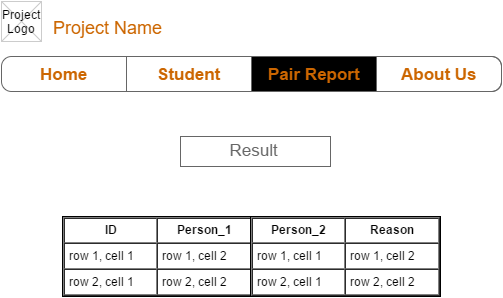

The diagram above was exported from draw.io. Its source (the exported page's mxGraphModel, read from the mxfile embedded in the PNG):
<mxGraphModel dx="786" dy="416" grid="1" gridSize="10" guides="1" tooltips="1" connect="1" arrows="1" fold="1" page="0" pageScale="1" pageWidth="826" pageHeight="1169" background="#ffffff" math="0" shadow="0">
  <root>
    <mxCell id="0" style=";html=1;" />
    <mxCell id="1" style=";html=1;" parent="0" />
    <mxCell id="2" value="&lt;font color=&quot;#cc6600&quot;&gt;Project Name&lt;/font&gt;" style="text;spacingTop=-5;fontSize=18;fontStyle=0;html=1;" vertex="1" parent="1">
      <mxGeometry x="70" y="30" width="230" height="20" as="geometry" />
    </mxCell>
    <mxCell id="3" value="" style="verticalLabelPosition=bottom;verticalAlign=top;strokeWidth=1;shape=mxgraph.mockup.graphics.iconGrid;strokeColor=#CCCCCC;gridSize=1,1;html=1;" vertex="1" parent="1">
      <mxGeometry x="20" y="15" width="40" height="40" as="geometry" />
    </mxCell>
    <mxCell id="4" value="&lt;div&gt;Project&lt;/div&gt;Logo" style="text;spacingTop=-5;align=center;html=1;" vertex="1" parent="1">
      <mxGeometry x="20" y="20" width="40" height="40" as="geometry" />
    </mxCell>
    <mxCell id="5" value="" style="group" vertex="1" connectable="0" parent="1">
      <mxGeometry x="20" y="70" width="500" height="35" as="geometry" />
    </mxCell>
    <mxCell id="6" value="" style="strokeWidth=1;shadow=0;dashed=0;align=center;html=1;shape=mxgraph.mockup.rrect;rSize=10;fillColor=#ffffff;strokeColor=#666666;" vertex="1" parent="5">
      <mxGeometry width="500" height="35" as="geometry" />
    </mxCell>
    <mxCell id="7" value="&lt;font color=&quot;#cc6600&quot;&gt;Student&lt;/font&gt;" style="strokeWidth=1;shadow=0;dashed=0;align=center;html=1;shape=mxgraph.mockup.rrect;rSize=0;fontSize=17;fontColor=#666666;fontStyle=1;fillColor=none;strokeColor=#666666;resizeHeight=1;" vertex="1" parent="6">
      <mxGeometry width="125" height="35" relative="1" as="geometry">
        <mxPoint x="125" as="offset" />
      </mxGeometry>
    </mxCell>
    <mxCell id="8" value="&lt;font color=&quot;#cc6600&quot;&gt;Pair Report&lt;/font&gt;" style="strokeWidth=1;shadow=0;dashed=0;align=center;html=1;shape=mxgraph.mockup.rrect;rSize=0;fontSize=17;fontColor=#666666;fontStyle=1;fillColor=#000000;strokeColor=#666666;resizeHeight=1;" vertex="1" parent="6">
      <mxGeometry width="125" height="35" relative="1" as="geometry">
        <mxPoint x="250" as="offset" />
      </mxGeometry>
    </mxCell>
    <mxCell id="9" value="&lt;font color=&quot;#cc6600&quot;&gt;About Us&lt;/font&gt;" style="strokeWidth=1;shadow=0;dashed=0;align=center;html=1;shape=mxgraph.mockup.rightButton;rSize=10;fontSize=17;fontColor=#666666;fontStyle=1;fillColor=none;strokeColor=#666666;resizeHeight=1;" vertex="1" parent="6">
      <mxGeometry x="1" width="125" height="35" relative="1" as="geometry">
        <mxPoint x="-125" as="offset" />
      </mxGeometry>
    </mxCell>
    <mxCell id="10" value="&lt;font color=&quot;#cc6600&quot;&gt;Home&lt;/font&gt;" style="strokeWidth=1;shadow=0;dashed=0;align=center;html=1;shape=mxgraph.mockup.leftButton;rSize=10;fontSize=17;fontColor=#ffffff;fontStyle=1;fillColor=none;strokeColor=none;resizeHeight=1;" vertex="1" parent="6">
      <mxGeometry width="125" height="35" relative="1" as="geometry" />
    </mxCell>
    <mxCell id="11" value="&lt;table cellpadding=&quot;4&quot; cellspacing=&quot;0&quot; border=&quot;1&quot; style=&quot;font-size: 1em ; width: 100% ; height: 100%&quot;&gt;&lt;tbody&gt;&lt;tr&gt;&lt;th&gt;ID&lt;/th&gt;&lt;th&gt;Person_1&lt;/th&gt;&lt;/tr&gt;&lt;tr&gt;&lt;td&gt;row 1, cell 1&lt;/td&gt;&lt;td&gt;row 1, cell 2&lt;/td&gt;&lt;/tr&gt;&lt;tr&gt;&lt;td&gt;row 2, cell 1&lt;/td&gt;&lt;td&gt;row 2, cell 2&lt;/td&gt;&lt;/tr&gt;&lt;/tbody&gt;&lt;/table&gt; " style="verticalAlign=top;align=left;overflow=fill;fillColor=#ffffff;fontSize=12;fontFamily=Helvetica;html=1" vertex="1" parent="1">
      <mxGeometry x="81" y="230" width="190" height="80" as="geometry" />
    </mxCell>
    <mxCell id="12" value="&lt;table cellpadding=&quot;4&quot; cellspacing=&quot;0&quot; border=&quot;1&quot; style=&quot;font-size: 1em ; width: 100% ; height: 100%&quot;&gt;&lt;tbody&gt;&lt;tr&gt;&lt;th style=&quot;text-align: center&quot;&gt;Person_2&lt;/th&gt;&lt;th style=&quot;text-align: center&quot;&gt;Reason&lt;/th&gt;&lt;/tr&gt;&lt;tr&gt;&lt;td&gt;row 1, cell 1&lt;/td&gt;&lt;td&gt;row 1, cell 2&lt;/td&gt;&lt;/tr&gt;&lt;tr&gt;&lt;td&gt;row 2, cell 1&lt;/td&gt;&lt;td&gt;row 2, cell 2&lt;/td&gt;&lt;/tr&gt;&lt;/tbody&gt;&lt;/table&gt; " style="verticalAlign=top;align=left;overflow=fill;fillColor=#ffffff;fontSize=12;fontFamily=Helvetica;html=1" vertex="1" parent="1">
      <mxGeometry x="269" y="230" width="190" height="80" as="geometry" />
    </mxCell>
    <mxCell id="13" value="&lt;div style=&quot;text-align: center&quot;&gt;&lt;span&gt;&amp;nbsp; &amp;nbsp; &amp;nbsp; &amp;nbsp; &amp;nbsp;Result&lt;/span&gt;&lt;/div&gt;" style="strokeWidth=1;shadow=0;dashed=0;align=center;html=1;shape=mxgraph.mockup.text.textBox;fillColor=#ffffff;fontColor=#666666;align=left;fontSize=17;spacingLeft=4;spacingTop=-3;strokeColor=#666666;mainText=" vertex="1" parent="1">
      <mxGeometry x="199" y="150" width="150" height="30" as="geometry" />
    </mxCell>
  </root>
</mxGraphModel>